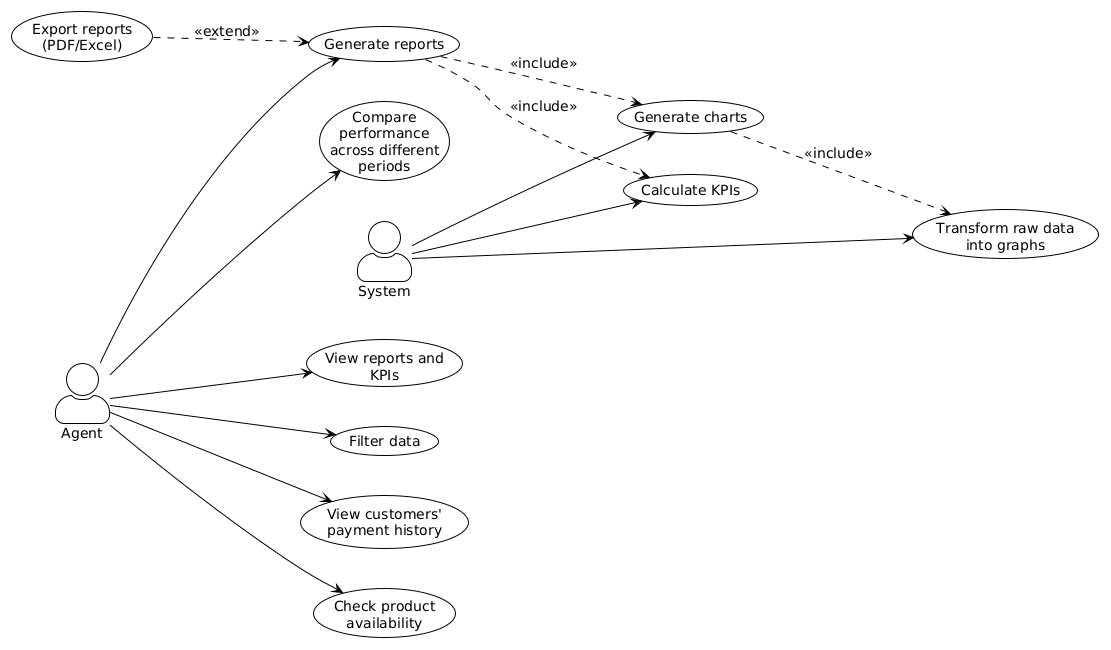

The diagram above was rendered by PlantUML. Its source (embedded in the PNG):
@startuml
!theme plain
left to right direction
skinparam actorStyle awesome
skinparam defaultFontSize 14
skinparam wrapWidth 150
skinparam nodesep 40
skinparam ranksep 80

actor "Agent" as Agent
actor "System" as System


usecase "View reports and KPIs" as UC_ViewReport
usecase "Filter data" as UC_Filter
usecase "View customers' payment history" as UC_CustomerPayment
usecase "Check product availability" as UC_CheckStock
usecase "Generate reports" as UC_GenerateReport
usecase "Export reports (PDF/Excel)" as UC_ExportReports
usecase "Compare performance\nacross different periods" as UC_ComparePeriods
usecase "Calculate KPIs" as UC_CalculateKPI
usecase "Generate charts" as UC_GenerateCharts
usecase "Transform raw data\ninto graphs" as UC_TransformGraphs

Agent --> UC_ViewReport
Agent --> UC_Filter
Agent --> UC_CustomerPayment
Agent --> UC_CheckStock
Agent --> UC_GenerateReport
Agent --> UC_ComparePeriods

System --> UC_CalculateKPI
System --> UC_GenerateCharts
System --> UC_TransformGraphs

UC_GenerateReport ..> UC_CalculateKPI   : <<include>>
UC_GenerateReport ..> UC_GenerateCharts : <<include>>
UC_GenerateCharts ..> UC_TransformGraphs : <<include>>

UC_ExportReports  ..> UC_GenerateReport : <<extend>>
@enduml